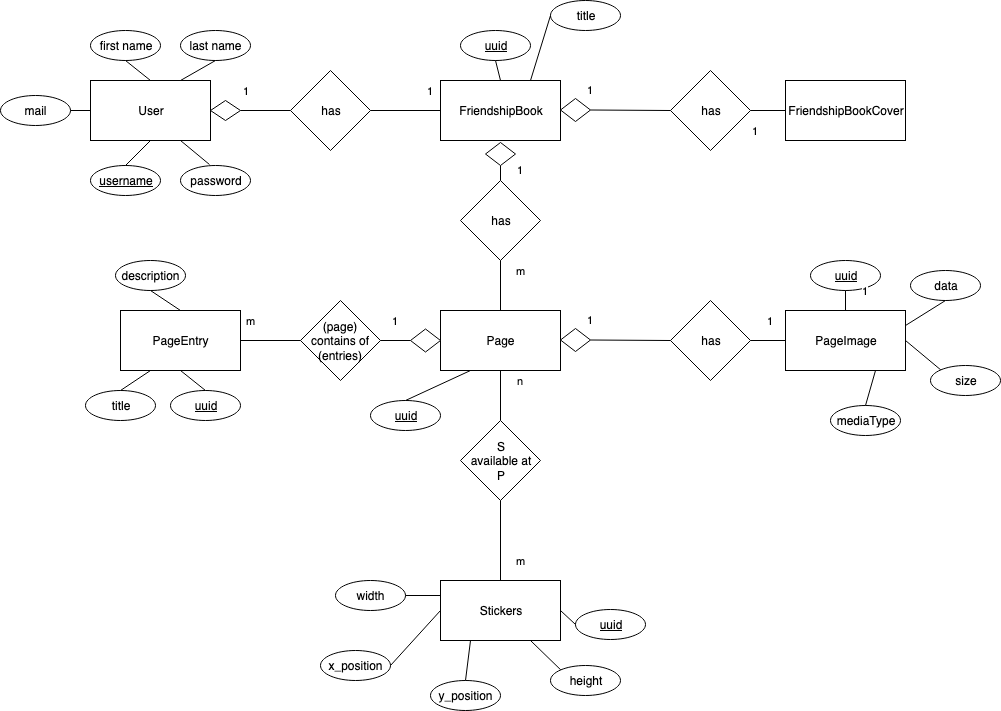

The diagram above was exported from draw.io. Its source (the exported page's mxGraphModel, read from the mxfile embedded in the PNG):
<mxGraphModel dx="1604" dy="643" grid="1" gridSize="10" guides="1" tooltips="1" connect="1" arrows="1" fold="1" page="1" pageScale="1" pageWidth="826" pageHeight="1169" background="#ffffff" math="0" shadow="0">
  <root>
    <mxCell id="0" />
    <mxCell id="1" parent="0" />
    <mxCell id="JQI-OMxGTn1fQLOs1Fzj-114" value="User" style="rounded=0;whiteSpace=wrap;html=1;" parent="1" vertex="1">
      <mxGeometry x="40" y="110" width="120" height="60" as="geometry" />
    </mxCell>
    <mxCell id="JQI-OMxGTn1fQLOs1Fzj-115" value="FriendshipBook" style="rounded=0;whiteSpace=wrap;html=1;" parent="1" vertex="1">
      <mxGeometry x="390" y="110" width="120" height="60" as="geometry" />
    </mxCell>
    <mxCell id="JQI-OMxGTn1fQLOs1Fzj-116" value="Page" style="rounded=0;whiteSpace=wrap;html=1;" parent="1" vertex="1">
      <mxGeometry x="390" y="340" width="120" height="60" as="geometry" />
    </mxCell>
    <mxCell id="JQI-OMxGTn1fQLOs1Fzj-118" value="PageEntry" style="rounded=0;whiteSpace=wrap;html=1;" parent="1" vertex="1">
      <mxGeometry x="70" y="340" width="120" height="60" as="geometry" />
    </mxCell>
    <mxCell id="JQI-OMxGTn1fQLOs1Fzj-120" value="1" style="endArrow=none;html=1;exitX=1;exitY=0.5;exitDx=0;exitDy=0;entryX=0;entryY=0.5;entryDx=0;entryDy=0;" parent="1" source="ATz9pkckGzbIhAswwl9Q-5" target="JQI-OMxGTn1fQLOs1Fzj-121" edge="1">
      <mxGeometry x="-0.75" y="20" width="50" height="50" relative="1" as="geometry">
        <mxPoint x="180" y="140" as="sourcePoint" />
        <mxPoint x="230" y="90" as="targetPoint" />
        <mxPoint as="offset" />
      </mxGeometry>
    </mxCell>
    <mxCell id="JQI-OMxGTn1fQLOs1Fzj-121" value="has" style="rhombus;whiteSpace=wrap;html=1;" parent="1" vertex="1">
      <mxGeometry x="240" y="100" width="80" height="80" as="geometry" />
    </mxCell>
    <mxCell id="JQI-OMxGTn1fQLOs1Fzj-122" value="1" style="endArrow=none;html=1;exitX=0;exitY=0.5;exitDx=0;exitDy=0;entryX=1;entryY=0.5;entryDx=0;entryDy=0;" parent="1" source="JQI-OMxGTn1fQLOs1Fzj-115" target="JQI-OMxGTn1fQLOs1Fzj-121" edge="1">
      <mxGeometry x="-0.7143" y="-20" width="50" height="50" relative="1" as="geometry">
        <mxPoint x="170" y="150" as="sourcePoint" />
        <mxPoint x="250" y="150" as="targetPoint" />
        <mxPoint as="offset" />
      </mxGeometry>
    </mxCell>
    <mxCell id="JQI-OMxGTn1fQLOs1Fzj-123" value="has" style="rhombus;whiteSpace=wrap;html=1;" parent="1" vertex="1">
      <mxGeometry x="410" y="210" width="80" height="80" as="geometry" />
    </mxCell>
    <mxCell id="JQI-OMxGTn1fQLOs1Fzj-124" value="1" style="endArrow=none;html=1;entryX=0.5;entryY=1;entryDx=0;entryDy=0;exitX=0.5;exitY=0;exitDx=0;exitDy=0;" parent="1" source="JQI-OMxGTn1fQLOs1Fzj-123" target="ATz9pkckGzbIhAswwl9Q-18" edge="1">
      <mxGeometry x="0.5" y="-20" width="50" height="50" relative="1" as="geometry">
        <mxPoint x="40" y="460" as="sourcePoint" />
        <mxPoint x="90" y="410" as="targetPoint" />
        <mxPoint as="offset" />
      </mxGeometry>
    </mxCell>
    <mxCell id="JQI-OMxGTn1fQLOs1Fzj-125" value="m" style="endArrow=none;html=1;entryX=0.5;entryY=1;entryDx=0;entryDy=0;exitX=0.5;exitY=0;exitDx=0;exitDy=0;" parent="1" source="JQI-OMxGTn1fQLOs1Fzj-116" target="JQI-OMxGTn1fQLOs1Fzj-123" edge="1">
      <mxGeometry x="0.6" y="-20" width="50" height="50" relative="1" as="geometry">
        <mxPoint x="40" y="470" as="sourcePoint" />
        <mxPoint x="90" y="420" as="targetPoint" />
        <mxPoint as="offset" />
      </mxGeometry>
    </mxCell>
    <mxCell id="JQI-OMxGTn1fQLOs1Fzj-126" value="(page) contains of (entries)" style="rhombus;whiteSpace=wrap;html=1;" parent="1" vertex="1">
      <mxGeometry x="250" y="330" width="80" height="80" as="geometry" />
    </mxCell>
    <mxCell id="JQI-OMxGTn1fQLOs1Fzj-127" value="m" style="endArrow=none;html=1;entryX=0;entryY=0.5;entryDx=0;entryDy=0;" parent="1" source="JQI-OMxGTn1fQLOs1Fzj-118" target="JQI-OMxGTn1fQLOs1Fzj-126" edge="1">
      <mxGeometry x="-0.6667" y="20" width="50" height="50" relative="1" as="geometry">
        <mxPoint x="40" y="480" as="sourcePoint" />
        <mxPoint x="90" y="430" as="targetPoint" />
        <mxPoint as="offset" />
      </mxGeometry>
    </mxCell>
    <mxCell id="JQI-OMxGTn1fQLOs1Fzj-128" value="1" style="endArrow=none;html=1;entryX=0;entryY=0.5;entryDx=0;entryDy=0;exitX=1;exitY=0.5;exitDx=0;exitDy=0;" parent="1" source="JQI-OMxGTn1fQLOs1Fzj-126" target="ATz9pkckGzbIhAswwl9Q-9" edge="1">
      <mxGeometry y="20" width="50" height="50" relative="1" as="geometry">
        <mxPoint x="40" y="480" as="sourcePoint" />
        <mxPoint x="90" y="430" as="targetPoint" />
        <mxPoint as="offset" />
      </mxGeometry>
    </mxCell>
    <mxCell id="JQI-OMxGTn1fQLOs1Fzj-129" value="&lt;u&gt;uuid&lt;/u&gt;" style="ellipse;whiteSpace=wrap;html=1;" parent="1" vertex="1">
      <mxGeometry x="320" y="430" width="70" height="30" as="geometry" />
    </mxCell>
    <mxCell id="JQI-OMxGTn1fQLOs1Fzj-131" value="&lt;u&gt;uuid&lt;/u&gt;" style="ellipse;whiteSpace=wrap;html=1;" parent="1" vertex="1">
      <mxGeometry x="120" y="420" width="70" height="30" as="geometry" />
    </mxCell>
    <mxCell id="JQI-OMxGTn1fQLOs1Fzj-132" value="&lt;u&gt;uuid&lt;/u&gt;" style="ellipse;whiteSpace=wrap;html=1;" parent="1" vertex="1">
      <mxGeometry x="410" y="60" width="70" height="30" as="geometry" />
    </mxCell>
    <mxCell id="JQI-OMxGTn1fQLOs1Fzj-133" value="title" style="ellipse;whiteSpace=wrap;html=1;" parent="1" vertex="1">
      <mxGeometry x="35" y="420" width="70" height="30" as="geometry" />
    </mxCell>
    <mxCell id="JQI-OMxGTn1fQLOs1Fzj-134" value="description" style="ellipse;whiteSpace=wrap;html=1;" parent="1" vertex="1">
      <mxGeometry x="65" y="290" width="70" height="30" as="geometry" />
    </mxCell>
    <mxCell id="JQI-OMxGTn1fQLOs1Fzj-135" value="first name" style="ellipse;whiteSpace=wrap;html=1;" parent="1" vertex="1">
      <mxGeometry x="40" y="60" width="70" height="30" as="geometry" />
    </mxCell>
    <mxCell id="JQI-OMxGTn1fQLOs1Fzj-136" value="last name" style="ellipse;whiteSpace=wrap;html=1;" parent="1" vertex="1">
      <mxGeometry x="130" y="60" width="70" height="30" as="geometry" />
    </mxCell>
    <mxCell id="JQI-OMxGTn1fQLOs1Fzj-137" value="&lt;u&gt;username&lt;/u&gt;" style="ellipse;whiteSpace=wrap;html=1;" parent="1" vertex="1">
      <mxGeometry x="40" y="195" width="70" height="30" as="geometry" />
    </mxCell>
    <mxCell id="JQI-OMxGTn1fQLOs1Fzj-138" value="mail" style="ellipse;whiteSpace=wrap;html=1;" parent="1" vertex="1">
      <mxGeometry x="-50" y="125" width="70" height="30" as="geometry" />
    </mxCell>
    <mxCell id="JQI-OMxGTn1fQLOs1Fzj-139" value="title" style="ellipse;whiteSpace=wrap;html=1;" parent="1" vertex="1">
      <mxGeometry x="500" y="30" width="70" height="30" as="geometry" />
    </mxCell>
    <mxCell id="JQI-OMxGTn1fQLOs1Fzj-140" value="" style="endArrow=none;html=1;entryX=0.25;entryY=1;entryDx=0;entryDy=0;exitX=0.5;exitY=0;exitDx=0;exitDy=0;" parent="1" source="JQI-OMxGTn1fQLOs1Fzj-133" target="JQI-OMxGTn1fQLOs1Fzj-118" edge="1">
      <mxGeometry width="50" height="50" relative="1" as="geometry">
        <mxPoint x="-40" y="520" as="sourcePoint" />
        <mxPoint x="10" y="470" as="targetPoint" />
      </mxGeometry>
    </mxCell>
    <mxCell id="JQI-OMxGTn1fQLOs1Fzj-141" value="" style="endArrow=none;html=1;entryX=0.5;entryY=1;entryDx=0;entryDy=0;exitX=0.5;exitY=0;exitDx=0;exitDy=0;" parent="1" source="JQI-OMxGTn1fQLOs1Fzj-131" target="JQI-OMxGTn1fQLOs1Fzj-118" edge="1">
      <mxGeometry width="50" height="50" relative="1" as="geometry">
        <mxPoint x="80" y="430" as="sourcePoint" />
        <mxPoint x="110" y="410" as="targetPoint" />
      </mxGeometry>
    </mxCell>
    <mxCell id="JQI-OMxGTn1fQLOs1Fzj-142" value="" style="endArrow=none;html=1;entryX=0.5;entryY=1;entryDx=0;entryDy=0;exitX=0.5;exitY=0;exitDx=0;exitDy=0;" parent="1" source="JQI-OMxGTn1fQLOs1Fzj-118" target="JQI-OMxGTn1fQLOs1Fzj-134" edge="1">
      <mxGeometry width="50" height="50" relative="1" as="geometry">
        <mxPoint x="-40" y="520" as="sourcePoint" />
        <mxPoint x="10" y="470" as="targetPoint" />
      </mxGeometry>
    </mxCell>
    <mxCell id="JQI-OMxGTn1fQLOs1Fzj-143" value="" style="endArrow=none;html=1;entryX=1;entryY=0.5;entryDx=0;entryDy=0;exitX=0;exitY=0.5;exitDx=0;exitDy=0;" parent="1" source="JQI-OMxGTn1fQLOs1Fzj-114" target="JQI-OMxGTn1fQLOs1Fzj-138" edge="1">
      <mxGeometry width="50" height="50" relative="1" as="geometry">
        <mxPoint x="-40" y="520" as="sourcePoint" />
        <mxPoint x="10" y="470" as="targetPoint" />
      </mxGeometry>
    </mxCell>
    <mxCell id="JQI-OMxGTn1fQLOs1Fzj-144" value="" style="endArrow=none;html=1;entryX=0.5;entryY=1;entryDx=0;entryDy=0;exitX=0.5;exitY=0;exitDx=0;exitDy=0;" parent="1" source="JQI-OMxGTn1fQLOs1Fzj-137" target="JQI-OMxGTn1fQLOs1Fzj-114" edge="1">
      <mxGeometry width="50" height="50" relative="1" as="geometry">
        <mxPoint x="-70" y="520" as="sourcePoint" />
        <mxPoint x="-20" y="470" as="targetPoint" />
      </mxGeometry>
    </mxCell>
    <mxCell id="JQI-OMxGTn1fQLOs1Fzj-145" value="" style="endArrow=none;html=1;entryX=0.5;entryY=1;entryDx=0;entryDy=0;exitX=0.5;exitY=0;exitDx=0;exitDy=0;" parent="1" source="JQI-OMxGTn1fQLOs1Fzj-114" target="JQI-OMxGTn1fQLOs1Fzj-135" edge="1">
      <mxGeometry width="50" height="50" relative="1" as="geometry">
        <mxPoint x="-70" y="520" as="sourcePoint" />
        <mxPoint x="-20" y="470" as="targetPoint" />
      </mxGeometry>
    </mxCell>
    <mxCell id="JQI-OMxGTn1fQLOs1Fzj-146" value="" style="endArrow=none;html=1;entryX=0.5;entryY=1;entryDx=0;entryDy=0;exitX=0.75;exitY=0;exitDx=0;exitDy=0;" parent="1" source="JQI-OMxGTn1fQLOs1Fzj-114" target="JQI-OMxGTn1fQLOs1Fzj-136" edge="1">
      <mxGeometry width="50" height="50" relative="1" as="geometry">
        <mxPoint x="-70" y="520" as="sourcePoint" />
        <mxPoint x="-20" y="470" as="targetPoint" />
      </mxGeometry>
    </mxCell>
    <mxCell id="JQI-OMxGTn1fQLOs1Fzj-147" value="" style="endArrow=none;html=1;entryX=0.5;entryY=1;entryDx=0;entryDy=0;exitX=0.5;exitY=0;exitDx=0;exitDy=0;" parent="1" source="JQI-OMxGTn1fQLOs1Fzj-115" target="JQI-OMxGTn1fQLOs1Fzj-132" edge="1">
      <mxGeometry width="50" height="50" relative="1" as="geometry">
        <mxPoint x="-70" y="520" as="sourcePoint" />
        <mxPoint x="-20" y="470" as="targetPoint" />
      </mxGeometry>
    </mxCell>
    <mxCell id="JQI-OMxGTn1fQLOs1Fzj-148" value="" style="endArrow=none;html=1;entryX=0;entryY=0.5;entryDx=0;entryDy=0;exitX=0.75;exitY=0;exitDx=0;exitDy=0;" parent="1" source="JQI-OMxGTn1fQLOs1Fzj-115" target="JQI-OMxGTn1fQLOs1Fzj-139" edge="1">
      <mxGeometry width="50" height="50" relative="1" as="geometry">
        <mxPoint x="-70" y="520" as="sourcePoint" />
        <mxPoint x="-20" y="470" as="targetPoint" />
      </mxGeometry>
    </mxCell>
    <mxCell id="JQI-OMxGTn1fQLOs1Fzj-149" value="" style="endArrow=none;html=1;entryX=0.5;entryY=0;entryDx=0;entryDy=0;exitX=0.25;exitY=1;exitDx=0;exitDy=0;" parent="1" source="JQI-OMxGTn1fQLOs1Fzj-116" target="JQI-OMxGTn1fQLOs1Fzj-129" edge="1">
      <mxGeometry width="50" height="50" relative="1" as="geometry">
        <mxPoint x="355" y="410" as="sourcePoint" />
        <mxPoint x="-115" y="480" as="targetPoint" />
      </mxGeometry>
    </mxCell>
    <mxCell id="ATz9pkckGzbIhAswwl9Q-1" value="FriendshipBookCover" style="rounded=0;whiteSpace=wrap;html=1;" vertex="1" parent="1">
      <mxGeometry x="735" y="110" width="120" height="60" as="geometry" />
    </mxCell>
    <mxCell id="ATz9pkckGzbIhAswwl9Q-2" value="has" style="rhombus;whiteSpace=wrap;html=1;" vertex="1" parent="1">
      <mxGeometry x="620" y="100" width="80" height="80" as="geometry" />
    </mxCell>
    <mxCell id="ATz9pkckGzbIhAswwl9Q-3" value="1" style="endArrow=none;html=1;entryX=0;entryY=0.5;entryDx=0;entryDy=0;exitX=1;exitY=0.5;exitDx=0;exitDy=0;" edge="1" parent="1" source="ATz9pkckGzbIhAswwl9Q-2" target="ATz9pkckGzbIhAswwl9Q-1">
      <mxGeometry x="-0.7143" y="-20" width="50" height="50" relative="1" as="geometry">
        <mxPoint x="695" y="160" as="sourcePoint" />
        <mxPoint x="405" y="150" as="targetPoint" />
        <mxPoint as="offset" />
      </mxGeometry>
    </mxCell>
    <mxCell id="ATz9pkckGzbIhAswwl9Q-4" value="1" style="endArrow=none;html=1;exitX=1;exitY=0.5;exitDx=0;exitDy=0;entryX=0;entryY=0.5;entryDx=0;entryDy=0;" edge="1" parent="1" source="ATz9pkckGzbIhAswwl9Q-7" target="ATz9pkckGzbIhAswwl9Q-2">
      <mxGeometry x="-1" y="20" width="50" height="50" relative="1" as="geometry">
        <mxPoint x="635" y="150" as="sourcePoint" />
        <mxPoint x="550" y="140" as="targetPoint" />
        <mxPoint as="offset" />
      </mxGeometry>
    </mxCell>
    <mxCell id="ATz9pkckGzbIhAswwl9Q-5" value="" style="rhombus;whiteSpace=wrap;html=1;" vertex="1" parent="1">
      <mxGeometry x="160" y="130" width="30" height="20" as="geometry" />
    </mxCell>
    <mxCell id="ATz9pkckGzbIhAswwl9Q-7" value="" style="rhombus;whiteSpace=wrap;html=1;" vertex="1" parent="1">
      <mxGeometry x="510" y="128" width="30" height="23" as="geometry" />
    </mxCell>
    <mxCell id="ATz9pkckGzbIhAswwl9Q-9" value="" style="rhombus;whiteSpace=wrap;html=1;" vertex="1" parent="1">
      <mxGeometry x="360" y="358.5" width="30" height="23" as="geometry" />
    </mxCell>
    <mxCell id="ATz9pkckGzbIhAswwl9Q-12" value="PageImage" style="rounded=0;whiteSpace=wrap;html=1;" vertex="1" parent="1">
      <mxGeometry x="735" y="340" width="120" height="60" as="geometry" />
    </mxCell>
    <mxCell id="ATz9pkckGzbIhAswwl9Q-13" value="has" style="rhombus;whiteSpace=wrap;html=1;" vertex="1" parent="1">
      <mxGeometry x="620" y="330" width="80" height="80" as="geometry" />
    </mxCell>
    <mxCell id="ATz9pkckGzbIhAswwl9Q-14" value="1" style="endArrow=none;html=1;entryX=0;entryY=0.5;entryDx=0;entryDy=0;exitX=1;exitY=0.5;exitDx=0;exitDy=0;" edge="1" parent="1" source="ATz9pkckGzbIhAswwl9Q-13" target="ATz9pkckGzbIhAswwl9Q-12">
      <mxGeometry x="0.1429" y="20" width="50" height="50" relative="1" as="geometry">
        <mxPoint x="695" y="390" as="sourcePoint" />
        <mxPoint x="405" y="380" as="targetPoint" />
        <mxPoint as="offset" />
      </mxGeometry>
    </mxCell>
    <mxCell id="ATz9pkckGzbIhAswwl9Q-15" value="1" style="endArrow=none;html=1;exitX=1;exitY=0.5;exitDx=0;exitDy=0;entryX=0;entryY=0.5;entryDx=0;entryDy=0;" edge="1" parent="1" source="ATz9pkckGzbIhAswwl9Q-16" target="ATz9pkckGzbIhAswwl9Q-13">
      <mxGeometry x="-1" y="20" width="50" height="50" relative="1" as="geometry">
        <mxPoint x="635" y="380" as="sourcePoint" />
        <mxPoint x="550" y="370" as="targetPoint" />
        <mxPoint as="offset" />
      </mxGeometry>
    </mxCell>
    <mxCell id="ATz9pkckGzbIhAswwl9Q-16" value="" style="rhombus;whiteSpace=wrap;html=1;" vertex="1" parent="1">
      <mxGeometry x="510" y="358" width="30" height="23" as="geometry" />
    </mxCell>
    <mxCell id="ATz9pkckGzbIhAswwl9Q-18" value="" style="rhombus;whiteSpace=wrap;html=1;" vertex="1" parent="1">
      <mxGeometry x="435" y="172" width="30" height="23" as="geometry" />
    </mxCell>
    <mxCell id="ATz9pkckGzbIhAswwl9Q-20" value="&lt;u&gt;uuid&lt;/u&gt;" style="ellipse;whiteSpace=wrap;html=1;" vertex="1" parent="1">
      <mxGeometry x="760" y="290" width="70" height="30" as="geometry" />
    </mxCell>
    <mxCell id="ATz9pkckGzbIhAswwl9Q-21" value="1" style="endArrow=none;html=1;exitX=0.5;exitY=1;exitDx=0;exitDy=0;entryX=0.5;entryY=0;entryDx=0;entryDy=0;" edge="1" parent="1" source="ATz9pkckGzbIhAswwl9Q-20" target="ATz9pkckGzbIhAswwl9Q-12">
      <mxGeometry x="-1" y="20" width="50" height="50" relative="1" as="geometry">
        <mxPoint x="550" y="379.5" as="sourcePoint" />
        <mxPoint x="630" y="380" as="targetPoint" />
        <mxPoint as="offset" />
      </mxGeometry>
    </mxCell>
    <mxCell id="ATz9pkckGzbIhAswwl9Q-22" value="data" style="ellipse;whiteSpace=wrap;html=1;" vertex="1" parent="1">
      <mxGeometry x="860" y="300" width="70" height="30" as="geometry" />
    </mxCell>
    <mxCell id="ATz9pkckGzbIhAswwl9Q-23" value="" style="endArrow=none;html=1;exitX=0.5;exitY=1;exitDx=0;exitDy=0;entryX=1;entryY=0.25;entryDx=0;entryDy=0;" edge="1" parent="1" source="ATz9pkckGzbIhAswwl9Q-22" target="ATz9pkckGzbIhAswwl9Q-12">
      <mxGeometry x="-1" y="20" width="50" height="50" relative="1" as="geometry">
        <mxPoint x="805" y="330" as="sourcePoint" />
        <mxPoint x="805" y="350" as="targetPoint" />
        <mxPoint as="offset" />
      </mxGeometry>
    </mxCell>
    <mxCell id="ATz9pkckGzbIhAswwl9Q-24" value="size" style="ellipse;whiteSpace=wrap;html=1;" vertex="1" parent="1">
      <mxGeometry x="880" y="395" width="70" height="30" as="geometry" />
    </mxCell>
    <mxCell id="ATz9pkckGzbIhAswwl9Q-25" value="" style="endArrow=none;html=1;exitX=0;exitY=0;exitDx=0;exitDy=0;entryX=1;entryY=0.5;entryDx=0;entryDy=0;" edge="1" parent="1" source="ATz9pkckGzbIhAswwl9Q-24" target="ATz9pkckGzbIhAswwl9Q-12">
      <mxGeometry x="-1" y="20" width="50" height="50" relative="1" as="geometry">
        <mxPoint x="905" y="340" as="sourcePoint" />
        <mxPoint x="865" y="365" as="targetPoint" />
        <mxPoint as="offset" />
      </mxGeometry>
    </mxCell>
    <mxCell id="ATz9pkckGzbIhAswwl9Q-26" value="mediaType" style="ellipse;whiteSpace=wrap;html=1;" vertex="1" parent="1">
      <mxGeometry x="780" y="435" width="70" height="30" as="geometry" />
    </mxCell>
    <mxCell id="ATz9pkckGzbIhAswwl9Q-27" value="" style="endArrow=none;html=1;exitX=0.5;exitY=0;exitDx=0;exitDy=0;entryX=0.75;entryY=1;entryDx=0;entryDy=0;" edge="1" parent="1" source="ATz9pkckGzbIhAswwl9Q-26" target="ATz9pkckGzbIhAswwl9Q-12">
      <mxGeometry x="-1" y="20" width="50" height="50" relative="1" as="geometry">
        <mxPoint x="900.2512626584708" y="409.3933982822018" as="sourcePoint" />
        <mxPoint x="865" y="380" as="targetPoint" />
        <mxPoint as="offset" />
      </mxGeometry>
    </mxCell>
    <mxCell id="ATz9pkckGzbIhAswwl9Q-28" value="password" style="ellipse;whiteSpace=wrap;html=1;" vertex="1" parent="1">
      <mxGeometry x="130" y="195" width="70" height="30" as="geometry" />
    </mxCell>
    <mxCell id="ATz9pkckGzbIhAswwl9Q-29" value="" style="endArrow=none;html=1;entryX=0.75;entryY=1;entryDx=0;entryDy=0;exitX=0.414;exitY=-0.033;exitDx=0;exitDy=0;exitPerimeter=0;" edge="1" parent="1" source="ATz9pkckGzbIhAswwl9Q-28" target="JQI-OMxGTn1fQLOs1Fzj-114">
      <mxGeometry width="50" height="50" relative="1" as="geometry">
        <mxPoint x="85" y="205" as="sourcePoint" />
        <mxPoint x="110" y="180" as="targetPoint" />
      </mxGeometry>
    </mxCell>
    <mxCell id="ATz9pkckGzbIhAswwl9Q-31" value="Stickers" style="rounded=0;whiteSpace=wrap;html=1;" vertex="1" parent="1">
      <mxGeometry x="390" y="610" width="120" height="60" as="geometry" />
    </mxCell>
    <mxCell id="ATz9pkckGzbIhAswwl9Q-32" value="x_position" style="ellipse;whiteSpace=wrap;html=1;" vertex="1" parent="1">
      <mxGeometry x="270" y="680" width="70" height="30" as="geometry" />
    </mxCell>
    <mxCell id="ATz9pkckGzbIhAswwl9Q-33" value="y_position" style="ellipse;whiteSpace=wrap;html=1;" vertex="1" parent="1">
      <mxGeometry x="380" y="710" width="70" height="30" as="geometry" />
    </mxCell>
    <mxCell id="ATz9pkckGzbIhAswwl9Q-34" value="width" style="ellipse;whiteSpace=wrap;html=1;" vertex="1" parent="1">
      <mxGeometry x="285" y="610" width="70" height="30" as="geometry" />
    </mxCell>
    <mxCell id="ATz9pkckGzbIhAswwl9Q-35" value="height" style="ellipse;whiteSpace=wrap;html=1;" vertex="1" parent="1">
      <mxGeometry x="500" y="695" width="70" height="30" as="geometry" />
    </mxCell>
    <mxCell id="ATz9pkckGzbIhAswwl9Q-36" value="" style="endArrow=none;html=1;entryX=1;entryY=0.5;entryDx=0;entryDy=0;exitX=0;exitY=0.25;exitDx=0;exitDy=0;" edge="1" parent="1" source="ATz9pkckGzbIhAswwl9Q-31" target="ATz9pkckGzbIhAswwl9Q-34">
      <mxGeometry x="-0.6667" y="20" width="50" height="50" relative="1" as="geometry">
        <mxPoint x="200" y="450" as="sourcePoint" />
        <mxPoint x="260" y="450" as="targetPoint" />
        <mxPoint as="offset" />
      </mxGeometry>
    </mxCell>
    <mxCell id="ATz9pkckGzbIhAswwl9Q-37" value="&lt;u&gt;uuid&lt;/u&gt;" style="ellipse;whiteSpace=wrap;html=1;" vertex="1" parent="1">
      <mxGeometry x="525" y="639" width="70" height="30" as="geometry" />
    </mxCell>
    <mxCell id="ATz9pkckGzbIhAswwl9Q-38" value="" style="endArrow=none;html=1;entryX=1;entryY=0.5;entryDx=0;entryDy=0;exitX=0;exitY=0.5;exitDx=0;exitDy=0;" edge="1" parent="1" source="ATz9pkckGzbIhAswwl9Q-31" target="ATz9pkckGzbIhAswwl9Q-32">
      <mxGeometry x="-0.6667" y="20" width="50" height="50" relative="1" as="geometry">
        <mxPoint x="390" y="640" as="sourcePoint" />
        <mxPoint x="365" y="635" as="targetPoint" />
        <mxPoint as="offset" />
      </mxGeometry>
    </mxCell>
    <mxCell id="ATz9pkckGzbIhAswwl9Q-39" value="" style="endArrow=none;html=1;entryX=0.5;entryY=0;entryDx=0;entryDy=0;exitX=0.25;exitY=1;exitDx=0;exitDy=0;" edge="1" parent="1" source="ATz9pkckGzbIhAswwl9Q-31" target="ATz9pkckGzbIhAswwl9Q-33">
      <mxGeometry x="-0.6667" y="20" width="50" height="50" relative="1" as="geometry">
        <mxPoint x="400" y="650" as="sourcePoint" />
        <mxPoint x="350" y="705" as="targetPoint" />
        <mxPoint as="offset" />
      </mxGeometry>
    </mxCell>
    <mxCell id="ATz9pkckGzbIhAswwl9Q-40" value="" style="endArrow=none;html=1;entryX=0;entryY=0;entryDx=0;entryDy=0;exitX=0.75;exitY=1;exitDx=0;exitDy=0;" edge="1" parent="1" source="ATz9pkckGzbIhAswwl9Q-31" target="ATz9pkckGzbIhAswwl9Q-35">
      <mxGeometry x="-0.6667" y="20" width="50" height="50" relative="1" as="geometry">
        <mxPoint x="410" y="660" as="sourcePoint" />
        <mxPoint x="360" y="715" as="targetPoint" />
        <mxPoint as="offset" />
      </mxGeometry>
    </mxCell>
    <mxCell id="ATz9pkckGzbIhAswwl9Q-41" value="" style="endArrow=none;html=1;entryX=1;entryY=0.5;entryDx=0;entryDy=0;exitX=0;exitY=0.5;exitDx=0;exitDy=0;" edge="1" parent="1" source="ATz9pkckGzbIhAswwl9Q-37" target="ATz9pkckGzbIhAswwl9Q-31">
      <mxGeometry x="-0.6667" y="20" width="50" height="50" relative="1" as="geometry">
        <mxPoint x="420" y="670" as="sourcePoint" />
        <mxPoint x="370" y="725" as="targetPoint" />
        <mxPoint as="offset" />
      </mxGeometry>
    </mxCell>
    <mxCell id="ATz9pkckGzbIhAswwl9Q-42" value="n" style="endArrow=none;html=1;exitX=0.5;exitY=1;exitDx=0;exitDy=0;entryX=0.5;entryY=0;entryDx=0;entryDy=0;" edge="1" parent="1" source="JQI-OMxGTn1fQLOs1Fzj-116" target="ATz9pkckGzbIhAswwl9Q-44">
      <mxGeometry x="-0.6" y="20" width="50" height="50" relative="1" as="geometry">
        <mxPoint x="450" y="423" as="sourcePoint" />
        <mxPoint x="550" y="462" as="targetPoint" />
        <mxPoint as="offset" />
      </mxGeometry>
    </mxCell>
    <mxCell id="ATz9pkckGzbIhAswwl9Q-44" value="S&lt;br&gt;available at&lt;br&gt;P" style="rhombus;whiteSpace=wrap;html=1;" vertex="1" parent="1">
      <mxGeometry x="410" y="450" width="80" height="80" as="geometry" />
    </mxCell>
    <mxCell id="ATz9pkckGzbIhAswwl9Q-45" value="m" style="endArrow=none;html=1;entryX=0.5;entryY=1;entryDx=0;entryDy=0;exitX=0.5;exitY=0;exitDx=0;exitDy=0;" edge="1" parent="1" source="ATz9pkckGzbIhAswwl9Q-31" target="ATz9pkckGzbIhAswwl9Q-44">
      <mxGeometry x="-0.5" y="-20" width="50" height="50" relative="1" as="geometry">
        <mxPoint x="130" y="810" as="sourcePoint" />
        <mxPoint x="180" y="760" as="targetPoint" />
        <mxPoint as="offset" />
      </mxGeometry>
    </mxCell>
  </root>
</mxGraphModel>